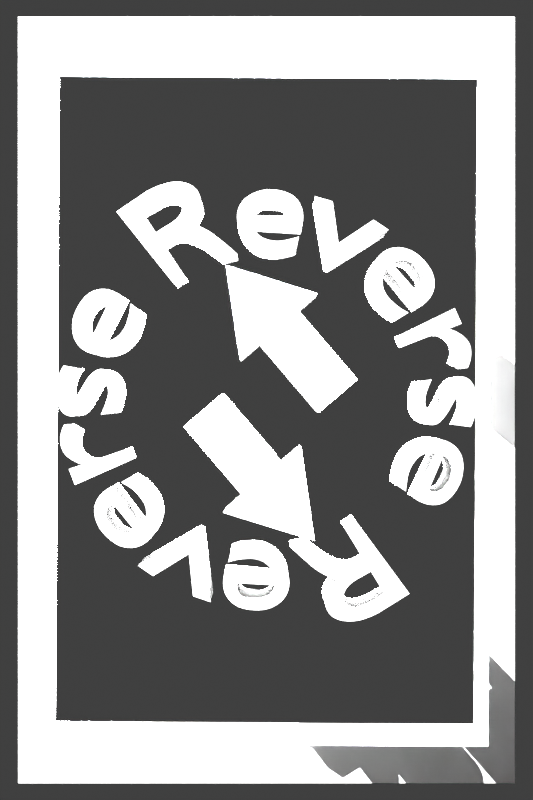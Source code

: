 # Source: card_reverse.blend  (saved by Blender 4.0.36; exported with 4.5.12 LTS)
import bpy
from mathutils import Matrix  # noqa: F401  (used for matrix-valued properties, if any)

bpy.ops.wm.read_factory_settings(use_empty=True)
scene = bpy.context.scene
scene.name = 'Scene'

# ---- collections
col_collection = bpy.data.collections.new('Collection'); scene.collection.children.link(col_collection)

# ---- world
world_world = bpy.data.worlds.new('World'); scene.world = world_world
world_world.use_nodes = True; world_world.node_tree.nodes.clear()
_N = world_world.node_tree.nodes; _L = world_world.node_tree.links
n0 = _N.new('ShaderNodeOutputWorld'); n0.name = 'World Output'; n0.location = (300, 300)
n1 = _N.new('ShaderNodeBackground'); n1.name = 'Background'; n1.location = (10, 300)
n1.inputs[0].default_value = (0.05088, 0.05088, 0.05088, 1.0)
_L.new(n1.outputs[0], n0.inputs[0])
n0.is_active_output = True
world_world.color = (0.05088, 0.05088, 0.05088)
world_world.use_sun_shadow = False
world_world.sun_shadow_jitter_overblur = 0.0

# ---- cameras
cam_camera = bpy.data.cameras.new('Camera')
cam_camera.ortho_scale = 2.0

# ---- lights
light_point = bpy.data.lights.new('Point', 'POINT')
light_point.transmission_factor = 0.0
light_point.use_soft_falloff = False
light_point.energy = 1e+04
light_point.shadow_maximum_resolution = 0.006
light_point.use_absolute_resolution = True
light_point_001 = bpy.data.lights.new('Point.001', 'POINT')
light_point_001.transmission_factor = 0.0
light_point_001.use_soft_falloff = False
light_point_001.energy = 1e+04
light_point_001.shadow_maximum_resolution = 0.006
light_point_001.use_absolute_resolution = True

# ---- meshes
me_cube_001 = bpy.data.meshes.new('Cube.001')
me_cube_001.from_pydata([(-1.0, -1.0, -0.1), (-1.0, -1.0, 0.1), (-1.0, 1.0, -0.1), (-1.0, 1.0, 0.1), (1.0, -1.0, -0.1), (1.0, -1.0, 0.1), (1.0, 1.0, -0.1), (1.0, 1.0, 0.1), (0.8916, -0.9035, -0.1), (-0.8916, 0.9035, -0.1), (0.9083, 0.8965, -0.1), (-0.9083, -0.8965, -0.1), (-0.9083, -0.8965, 0.1), (0.9083, 0.8965, 0.1), (-0.8916, 0.9035, 0.1), (0.8916, -0.9035, 0.1)], [], [(0, 1, 3, 2), (2, 3, 7, 6), (6, 7, 5, 4), (4, 5, 1, 0), (11, 0, 2, 6, 4, 8, 10, 9), (4, 0, 11, 8), (3, 1, 5, 15, 12, 14), (5, 7, 3, 14, 13, 15), (12, 11, 9, 14), (14, 9, 10, 13), (10, 8, 15, 13), (8, 11, 12, 15)])
_uv = me_cube_001.uv_layers.new(name='UVMap')
_uv.uv.foreach_set('vector', [0.375, 0.0, 0.625, 0.0, 0.625, 0.25, 0.375, 0.25, 0.375, 0.25, 0.625, 0.25, 0.625, 0.5, 0.375, 0.5, 0.375, 0.5, 0.625, 0.5, 0.625, 0.75, 0.375, 0.75, 0.375, 0.75, 0.625, 0.75, 0.625, 1.0, 0.375, 1.0, 0.1375, 0.7375, 0.125, 0.75, 0.125, 0.5, 0.375, 0.5, 0.375, 0.75, 0.3625, 0.7375, 0.3625, 0.5125, 0.1375, 0.5125, 0.375, 0.75, 0.125, 0.75, 0.1375, 0.7375, 0.3625, 0.7375, 0.875, 0.5, 0.875, 0.75, 0.625, 0.75, 0.6375, 0.7375, 0.8625, 0.7375, 0.8625, 0.5125, 0.625, 0.75, 0.625, 0.5, 0.875, 0.5, 0.8625, 0.5125, 0.6375, 0.5125, 0.6375, 0.7375, 0.5625, 0.0, 0.4375, 0.0, 0.4375, 0.25, 0.5625, 0.25, 0.5625, 0.25, 0.4375, 0.25, 0.4375, 0.5, 0.5625, 0.5, 0.4375, 0.5, 0.4375, 0.75, 0.5625, 0.75, 0.5625, 0.5, 0.4375, 0.75, 0.4375, 1.0, 0.5625, 1.0, 0.5625, 0.75])
me_cube_001.update()
me_cube = bpy.data.meshes.new('Cube')
me_cube.from_pydata([(-1.0, -0.7584, -1.0), (-1.0, -0.7584, 1.0), (-1.0, 2.826, -1.0), (-1.0, 2.826, 1.0), (1.0, -0.7584, -1.0), (1.0, -0.7584, 1.0), (1.0, 2.826, -1.0), (1.0, 2.826, 1.0), (-2.0, -0.7584, -1.0), (-2.0, -0.7584, 1.0), (2.0, -0.7584, 1.0), (2.0, -0.7584, -1.0), (0.0, 2.826, -1.0), (0.0, 2.826, 1.0), (0.0, -0.7584, -1.0), (0.0, -0.7584, 1.0), (0.0, -0.7584, -1.0), (0.0, -0.7584, 1.0), (0.0, -3.927, -1.0), (0.0, -3.927, 1.0)], [], [(0, 1, 3, 2), (12, 13, 7, 6), (6, 7, 5, 4), (1, 0, 8, 9), (12, 6, 4, 14), (13, 3, 1, 15), (0, 14, 16, 4, 11, 18, 8), (14, 4, 11, 16), (15, 1, 9, 17), (4, 5, 10, 11), (9, 19, 10, 5, 15, 17, 1), (9, 8, 18, 19), (7, 13, 15, 5), (2, 12, 14, 0), (2, 3, 13, 12), (19, 18, 11, 10)])
_uv = me_cube.uv_layers.new(name='UVMap')
_uv.uv.foreach_set('vector', [0.375, 0.0, 0.625, 0.0, 0.625, 0.25, 0.375, 0.25, 0.375, 0.375, 0.625, 0.375, 0.625, 0.5, 0.375, 0.5, 0.375, 0.5, 0.625, 0.5, 0.625, 0.75, 0.375, 0.75, 0.625, 0.0, 0.375, 0.0, 0.375, 0.0, 0.625, 0.0, 0.25, 0.5, 0.375, 0.5, 0.375, 0.75, 0.25, 0.75, 0.75, 0.5, 0.875, 0.5, 0.875, 0.75, 0.75, 0.75, 0.0, 0.0, 0.0, 0.0, 0.0, 0.0, 0.0, 0.0, 0.0, 0.0, 0.0, 0.0, 0.0, 0.0, 0.375, 0.75, 0.375, 0.75, 0.375, 0.75, 0.375, 0.75, 0.625, 0.0, 0.625, 0.0, 0.625, 0.0, 0.625, 0.0, 0.375, 0.75, 0.625, 0.75, 0.625, 0.75, 0.375, 0.75, 0.625, 0.0, 0.0, 0.0, 0.625, 0.75, 0.625, 0.75, 0.75, 0.75, 0.625, 0.0, 0.625, 0.0, 0.625, 0.0, 0.375, 0.0, 0.0, 0.0, 0.0, 0.0, 0.625, 0.5, 0.75, 0.5, 0.75, 0.75, 0.625, 0.75, 0.125, 0.5, 0.25, 0.5, 0.25, 0.75, 0.125, 0.75, 0.375, 0.25, 0.625, 0.25, 0.625, 0.375, 0.375, 0.375, 0.0, 0.0, 0.0, 0.0, 0.375, 0.75, 0.625, 0.75])
me_cube.update()
me_cube_002 = bpy.data.meshes.new('Cube.002')
me_cube_002.from_pydata([(-1.0, -0.7584, -1.0), (-1.0, -0.7584, 1.0), (-1.0, 2.826, -1.0), (-1.0, 2.826, 1.0), (1.0, -0.7584, -1.0), (1.0, -0.7584, 1.0), (1.0, 2.826, -1.0), (1.0, 2.826, 1.0), (-2.0, -0.7584, -1.0), (-2.0, -0.7584, 1.0), (2.0, -0.7584, 1.0), (2.0, -0.7584, -1.0), (0.0, 2.826, -1.0), (0.0, 2.826, 1.0), (0.0, -0.7584, -1.0), (0.0, -0.7584, 1.0), (0.0, -0.7584, -1.0), (0.0, -0.7584, 1.0), (0.0, -3.927, -1.0), (0.0, -3.927, 1.0)], [], [(0, 1, 3, 2), (12, 13, 7, 6), (6, 7, 5, 4), (1, 0, 8, 9), (12, 6, 4, 14), (13, 3, 1, 15), (0, 14, 16, 4, 11, 18, 8), (14, 4, 11, 16), (15, 1, 9, 17), (4, 5, 10, 11), (9, 19, 10, 5, 15, 17, 1), (9, 8, 18, 19), (7, 13, 15, 5), (2, 12, 14, 0), (2, 3, 13, 12), (19, 18, 11, 10)])
_uv = me_cube_002.uv_layers.new(name='UVMap')
_uv.uv.foreach_set('vector', [0.375, 0.0, 0.625, 0.0, 0.625, 0.25, 0.375, 0.25, 0.375, 0.375, 0.625, 0.375, 0.625, 0.5, 0.375, 0.5, 0.375, 0.5, 0.625, 0.5, 0.625, 0.75, 0.375, 0.75, 0.625, 0.0, 0.375, 0.0, 0.375, 0.0, 0.625, 0.0, 0.25, 0.5, 0.375, 0.5, 0.375, 0.75, 0.25, 0.75, 0.75, 0.5, 0.875, 0.5, 0.875, 0.75, 0.75, 0.75, 0.0, 0.0, 0.0, 0.0, 0.0, 0.0, 0.0, 0.0, 0.0, 0.0, 0.0, 0.0, 0.0, 0.0, 0.375, 0.75, 0.375, 0.75, 0.375, 0.75, 0.375, 0.75, 0.625, 0.0, 0.625, 0.0, 0.625, 0.0, 0.625, 0.0, 0.375, 0.75, 0.625, 0.75, 0.625, 0.75, 0.375, 0.75, 0.625, 0.0, 0.0, 0.0, 0.625, 0.75, 0.625, 0.75, 0.75, 0.75, 0.625, 0.0, 0.625, 0.0, 0.625, 0.0, 0.375, 0.0, 0.0, 0.0, 0.0, 0.0, 0.625, 0.5, 0.75, 0.5, 0.75, 0.75, 0.625, 0.75, 0.125, 0.5, 0.25, 0.5, 0.25, 0.75, 0.125, 0.75, 0.375, 0.25, 0.625, 0.25, 0.625, 0.375, 0.375, 0.375, 0.0, 0.0, 0.0, 0.0, 0.375, 0.75, 0.625, 0.75])
me_cube_002.update()

# ---- curves / text
txt_text_001 = bpy.data.curves.new('Text.001', 'FONT')
txt_text_001.dimensions = '2D'
txt_text_001.body = 'Reverse Reverse'
txt_text_001.extrude = 0.2
cu_beziercircle = bpy.data.curves.new('BezierCircle', 'CURVE')
cu_beziercircle.dimensions = '3D'
_sp = cu_beziercircle.splines.new('BEZIER'); _sp.bezier_points.add(3)
_sp.bezier_points.foreach_set('co', [-1.0, 0.0, 0.0, 0.0, 1.0, 0.0, 1.0, 0.0, 0.0, 0.0, -1.0, 0.0])
_sp.bezier_points.foreach_set('handle_left', [-1.0, -0.5521, 0.0, -0.5521, 1.0, 0.0, 1.0, 0.5521, 0.0, 0.5521, -1.0, 0.0])
_sp.bezier_points.foreach_set('handle_right', [-1.0, 0.5521, 0.0, 0.5521, 1.0, 0.0, 1.0, -0.5521, 0.0, -0.5521, -1.0, 0.0])
for _p, _l, _r in zip(_sp.bezier_points, ['AUTO', 'AUTO', 'AUTO', 'AUTO'], ['AUTO', 'AUTO', 'AUTO', 'AUTO']): _p.handle_left_type = _l; _p.handle_right_type = _r
_sp.order_u = 0
_sp.order_v = 0
_sp.use_cyclic_u = True
cu_beziercircle.use_path = True
cu_beziercircle.fill_mode = 'FULL'

# ---- objects
ob_point = bpy.data.objects.new('Point', light_point)
ob_camera = bpy.data.objects.new('Camera', cam_camera)
ob_cube = bpy.data.objects.new('Cube', me_cube_001)
ob_text = bpy.data.objects.new('Text', txt_text_001)
ob_beziercircle = bpy.data.objects.new('BezierCircle', cu_beziercircle)
ob_cube_001 = bpy.data.objects.new('Cube.001', me_cube)
ob_cube_002 = bpy.data.objects.new('Cube.002', me_cube_002)
ob_point_001 = bpy.data.objects.new('Point.001', light_point_001)

# ---- transforms, parenting, visibility, modifiers, constraints
ob_point.location = (-2.636, 2.655, 2.688)
ob_camera.location = (0.0, 0.0, 3.261)
ob_cube.location = (0.0, 0.0, 0.0)
ob_cube.scale = (0.7044, 1.087, 1.084)
ob_text.location = (0.8729, 0.0, 0.4889)
ob_text.scale = (0.3267, 0.3267, 0.3267)
_m = ob_text.modifiers.new('Curve', 'CURVE')
_m.object = ob_beziercircle
ob_beziercircle.location = (0.0, 0.0, -0.1072)
ob_beziercircle.scale = (0.3639, 0.3639, 0.3639)
ob_cube_001.location = (-0.04816, -0.1859, 0.0)
ob_cube_001.rotation_euler = (0.0, -0.0, 0.707)
ob_cube_001.scale = (0.07304, 0.07304, 0.07304)
ob_cube_002.location = (0.07113, 0.1682, 0.0)
ob_cube_002.rotation_euler = (0.0, -0.0, 3.849)
ob_cube_002.scale = (0.07304, 0.07304, 0.07304)
ob_point_001.location = (-0.1621, 0.3466, 0.1046)

# ---- collection membership
col_collection.objects.link(ob_point)
col_collection.objects.link(ob_camera)
col_collection.objects.link(ob_cube)
col_collection.objects.link(ob_text)
col_collection.objects.link(ob_beziercircle)
col_collection.objects.link(ob_cube_001)
col_collection.objects.link(ob_cube_002)
col_collection.objects.link(ob_point_001)

# ---- scene / render settings (as saved in the file)
scene.camera = ob_camera
scene.frame_start = 1; scene.frame_end = 250; scene.frame_set(1)
scene.render.engine = 'BLENDER_EEVEE_NEXT'
scene.render.resolution_x = 1000
scene.render.resolution_y = 1500
scene.render.filter_size = 0.0
scene.render.film_transparent = True
scene.render.use_freestyle = True
scene.render.line_thickness = 4.0
scene.cycles.sampling_pattern = 'TABULATED_SOBOL'
scene.eevee.taa_samples = 1
scene.eevee.taa_render_samples = 1
scene.view_settings.view_transform = 'Standard'
scene.unit_settings.scale_length = 0.01
bpy.context.view_layer.update()
